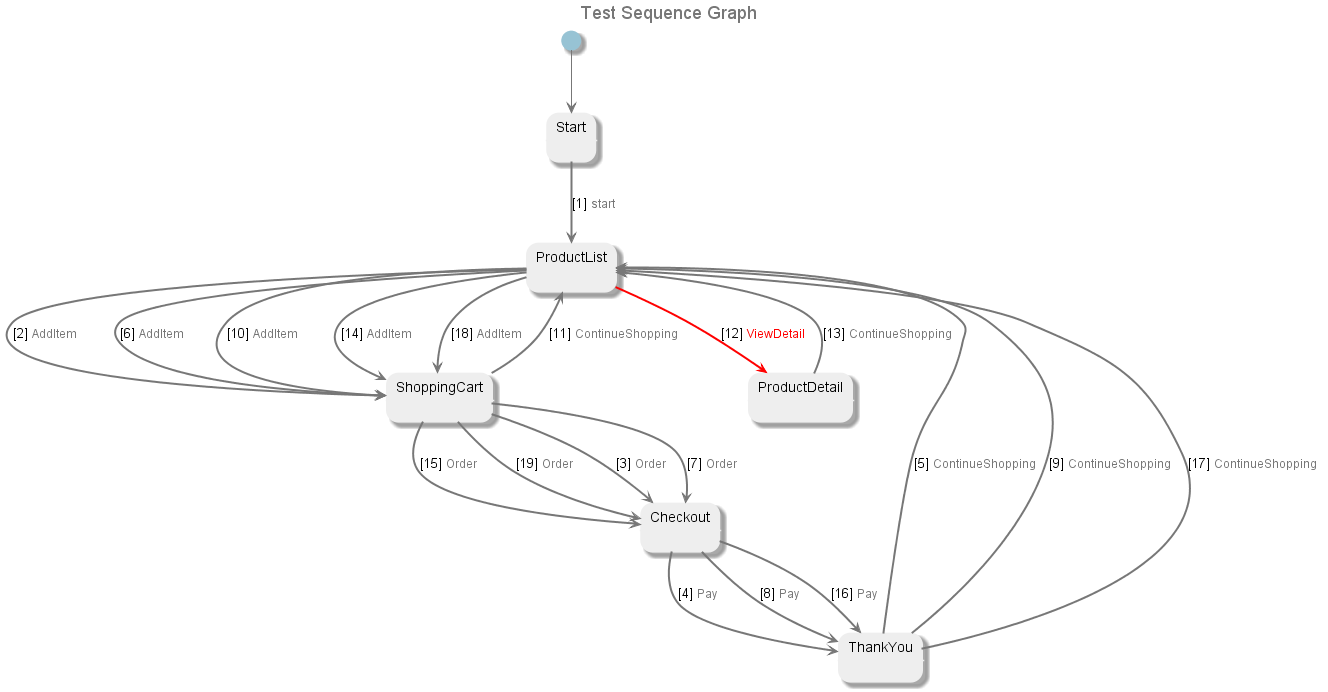

The diagram above was rendered by PlantUML. Its source (embedded in the PNG):
@startuml
title <font size=18 color=#777777>Test Sequence Graph
skinparam state {
	ArrowColor #777777
	BorderColor #EEEEEE
	BackgroundColor #EEEEEE
	StartColor #97c3d4
	EndColor #777777
 	FontColor #000000
}
state "Start" as U1404
[*] --> U1404
state "ProductList" as U1402
state "ShoppingCart" as U1403
state "Checkout" as U1399
state "ThankYou" as U1405
state "ProductDetail" as U1401
U1404 -[#777777,bold]-> U1402 : [1] <size:12><color:#777777>start</color></size>
U1402 -[#777777,bold]-> U1403 : [2] <size:12><color:#777777>AddItem</color></size>
U1403 -[#777777,bold]-> U1399 : [3] <size:12><color:#777777>Order</color></size>
U1399 -[#777777,bold]-> U1405 : [4] <size:12><color:#777777>Pay</color></size>
U1405 -[#777777,bold]-> U1402 : [5] <size:12><color:#777777>ContinueShopping</color></size>
U1402 -[#777777,bold]-> U1403 : [6] <size:12><color:#777777>AddItem</color></size>
U1403 -[#777777,bold]-> U1399 : [7] <size:12><color:#777777>Order</color></size>
U1399 -[#777777,bold]-> U1405 : [8] <size:12><color:#777777>Pay</color></size>
U1405 -[#777777,bold]-> U1402 : [9] <size:12><color:#777777>ContinueShopping</color></size>
U1402 -[#777777,bold]-> U1403 : [10] <size:12><color:#777777>AddItem</color></size>
U1403 -[#777777,bold]-> U1402 : [11] <size:12><color:#777777>ContinueShopping</color></size>
U1402 -[#red,bold]-> U1401 : [12] <size:12><color:#red>ViewDetail</color></size>
U1401 -[#777777,bold]-> U1402 : [13] <size:12><color:#777777>ContinueShopping</color></size>
U1402 -[#777777,bold]-> U1403 : [14] <size:12><color:#777777>AddItem</color></size>
U1403 -[#777777,bold]-> U1399 : [15] <size:12><color:#777777>Order</color></size>
U1399 -[#777777,bold]-> U1405 : [16] <size:12><color:#777777>Pay</color></size>
U1405 -[#777777,bold]-> U1402 : [17] <size:12><color:#777777>ContinueShopping</color></size>
U1402 -[#777777,bold]-> U1403 : [18] <size:12><color:#777777>AddItem</color></size>
U1403 -[#777777,bold]-> U1399 : [19] <size:12><color:#777777>Order</color></size>
@enduml